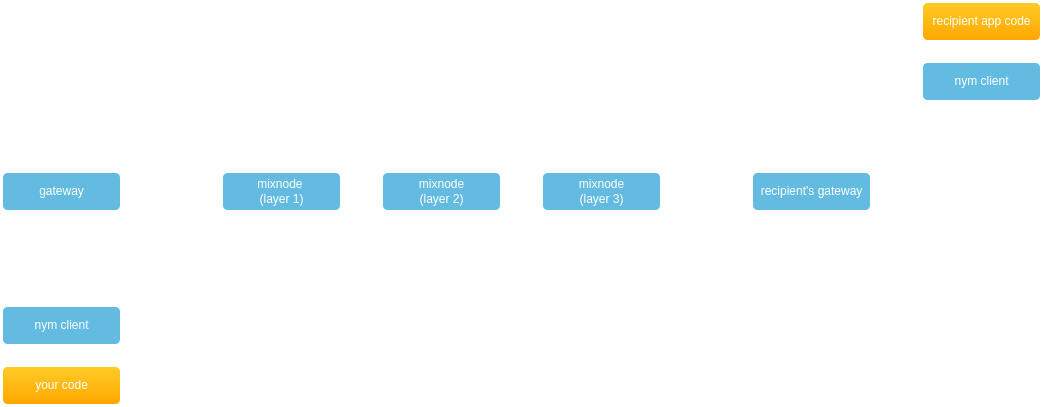

The diagram above was exported from draw.io. Its source (the exported page's mxGraphModel, read from the mxfile embedded in the PNG):
<mxGraphModel dx="1422" dy="714" grid="1" gridSize="10" guides="1" tooltips="1" connect="1" arrows="1" fold="1" page="1" pageScale="1" pageWidth="1169" pageHeight="827" background="none" math="0" shadow="0">
  <root>
    <mxCell id="0" />
    <mxCell id="1" parent="0" />
    <mxCell id="1397" style="edgeStyle=orthogonalEdgeStyle;rounded=0;orthogonalLoop=1;jettySize=auto;html=1;exitX=1;exitY=0.5;exitDx=0;exitDy=0;entryX=0;entryY=0.5;entryDx=0;entryDy=0;strokeColor=#FFFFFF;" parent="1" source="iYXQ7Nyt1rIkLqZsySKX-1545" target="1394" edge="1">
      <mxGeometry relative="1" as="geometry" />
    </mxCell>
    <mxCell id="iYXQ7Nyt1rIkLqZsySKX-1545" value="gateway" style="rounded=1;fillColor=#64BBE2;strokeColor=#FFFFFF;strokeWidth=3;shadow=0;html=1;fontColor=#FFFFFF;" parent="1" vertex="1">
      <mxGeometry x="60" y="280" width="120" height="40" as="geometry" />
    </mxCell>
    <mxCell id="1393" style="edgeStyle=orthogonalEdgeStyle;rounded=0;orthogonalLoop=1;jettySize=auto;html=1;exitX=0.5;exitY=0;exitDx=0;exitDy=0;entryX=0.5;entryY=1;entryDx=0;entryDy=0;strokeColor=#FFFFFF;" parent="1" source="iYXQ7Nyt1rIkLqZsySKX-1555" target="iYXQ7Nyt1rIkLqZsySKX-1545" edge="1">
      <mxGeometry relative="1" as="geometry" />
    </mxCell>
    <mxCell id="iYXQ7Nyt1rIkLqZsySKX-1555" value="nym client" style="rounded=1;fillColor=#64BBE2;strokeColor=#FFFFFF;strokeWidth=3;shadow=0;html=1;fontColor=#FFFFFF;" parent="1" vertex="1">
      <mxGeometry x="60" y="414" width="120" height="40" as="geometry" />
    </mxCell>
    <mxCell id="1392" style="edgeStyle=orthogonalEdgeStyle;rounded=0;orthogonalLoop=1;jettySize=auto;html=1;exitX=0.5;exitY=0;exitDx=0;exitDy=0;entryX=0.5;entryY=1;entryDx=0;entryDy=0;strokeColor=#FFFFFF;" parent="1" source="iYXQ7Nyt1rIkLqZsySKX-1557" target="iYXQ7Nyt1rIkLqZsySKX-1555" edge="1">
      <mxGeometry relative="1" as="geometry" />
    </mxCell>
    <mxCell id="iYXQ7Nyt1rIkLqZsySKX-1557" value="your code" style="rounded=1;fillColor=#ffcd28;strokeColor=#FFFFFF;strokeWidth=3;shadow=0;html=1;gradientColor=#ffa500;fontColor=#FFFFFF;" parent="1" vertex="1">
      <mxGeometry x="60" y="474" width="120" height="40" as="geometry" />
    </mxCell>
    <mxCell id="1398" style="edgeStyle=orthogonalEdgeStyle;rounded=0;orthogonalLoop=1;jettySize=auto;html=1;exitX=1;exitY=0.5;exitDx=0;exitDy=0;entryX=0;entryY=0.5;entryDx=0;entryDy=0;strokeColor=#FFFFFF;" parent="1" source="1394" target="1395" edge="1">
      <mxGeometry relative="1" as="geometry" />
    </mxCell>
    <mxCell id="1394" value="mixnode&amp;nbsp;&lt;br&gt;(layer 1)" style="rounded=1;fillColor=#64BBE2;strokeColor=#FFFFFF;strokeWidth=3;shadow=0;html=1;fontColor=#FFFFFF;" parent="1" vertex="1">
      <mxGeometry x="280" y="280" width="120" height="40" as="geometry" />
    </mxCell>
    <mxCell id="1401" style="edgeStyle=orthogonalEdgeStyle;rounded=0;orthogonalLoop=1;jettySize=auto;html=1;strokeColor=#FFFFFF;" parent="1" source="1395" target="1396" edge="1">
      <mxGeometry relative="1" as="geometry" />
    </mxCell>
    <mxCell id="1395" value="mixnode&lt;br&gt;(layer 2)" style="rounded=1;fillColor=#64BBE2;strokeColor=#FFFFFF;strokeWidth=3;shadow=0;html=1;fontColor=#FFFFFF;" parent="1" vertex="1">
      <mxGeometry x="440" y="280" width="120" height="40" as="geometry" />
    </mxCell>
    <mxCell id="6XourZqVpTwrjCD2IhZg-1405" style="edgeStyle=orthogonalEdgeStyle;rounded=0;orthogonalLoop=1;jettySize=auto;html=1;entryX=0;entryY=0.5;entryDx=0;entryDy=0;strokeColor=#FFFFFF;" parent="1" source="1396" target="6XourZqVpTwrjCD2IhZg-1404" edge="1">
      <mxGeometry relative="1" as="geometry" />
    </mxCell>
    <mxCell id="1396" value="mixnode&lt;br&gt;(layer 3)" style="rounded=1;fillColor=#64BBE2;strokeColor=#FFFFFF;strokeWidth=3;shadow=0;html=1;fontColor=#FFFFFF;" parent="1" vertex="1">
      <mxGeometry x="600" y="280" width="120" height="40" as="geometry" />
    </mxCell>
    <mxCell id="6XourZqVpTwrjCD2IhZg-1407" style="edgeStyle=orthogonalEdgeStyle;rounded=0;orthogonalLoop=1;jettySize=auto;html=1;exitX=0.5;exitY=0;exitDx=0;exitDy=0;entryX=0.5;entryY=1;entryDx=0;entryDy=0;strokeColor=#FFFFFF;" parent="1" source="6XourZqVpTwrjCD2IhZg-1402" target="6XourZqVpTwrjCD2IhZg-1403" edge="1">
      <mxGeometry relative="1" as="geometry" />
    </mxCell>
    <mxCell id="6XourZqVpTwrjCD2IhZg-1402" value="nym client" style="rounded=1;fillColor=#64BBE2;strokeColor=#FFFFFF;strokeWidth=3;shadow=0;html=1;fontColor=#FFFFFF;" parent="1" vertex="1">
      <mxGeometry x="980" y="170" width="120" height="40" as="geometry" />
    </mxCell>
    <mxCell id="6XourZqVpTwrjCD2IhZg-1403" value="recipient app code" style="rounded=1;fillColor=#ffcd28;strokeColor=#FFFFFF;strokeWidth=3;shadow=0;html=1;gradientColor=#ffa500;fontColor=#FFFFFF;" parent="1" vertex="1">
      <mxGeometry x="980" y="110" width="120" height="40" as="geometry" />
    </mxCell>
    <mxCell id="6XourZqVpTwrjCD2IhZg-1406" style="edgeStyle=orthogonalEdgeStyle;rounded=0;orthogonalLoop=1;jettySize=auto;html=1;entryX=0.5;entryY=1;entryDx=0;entryDy=0;strokeColor=#FFFFFF;" parent="1" source="6XourZqVpTwrjCD2IhZg-1404" target="6XourZqVpTwrjCD2IhZg-1402" edge="1">
      <mxGeometry relative="1" as="geometry" />
    </mxCell>
    <mxCell id="6XourZqVpTwrjCD2IhZg-1404" value="recipient's gateway" style="rounded=1;fillColor=#64BBE2;strokeColor=#FFFFFF;strokeWidth=3;shadow=0;html=1;fontColor=#FFFFFF;" parent="1" vertex="1">
      <mxGeometry x="810" y="280" width="120" height="40" as="geometry" />
    </mxCell>
  </root>
</mxGraphModel>